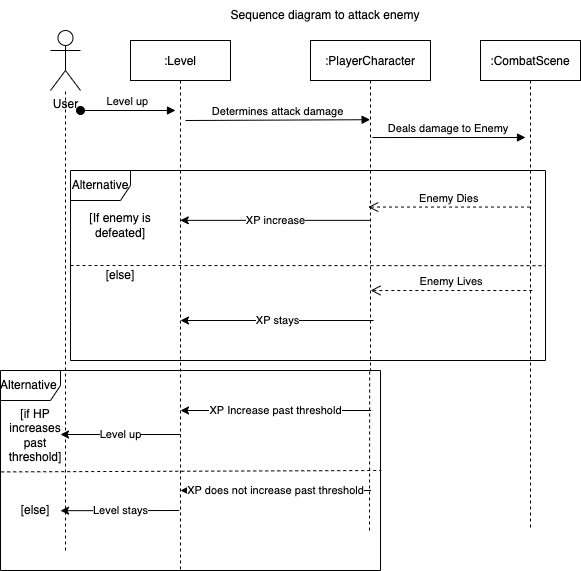

The diagram above was exported from draw.io. Its source (the exported page's mxGraphModel, read from the mxfile embedded in the PNG):
<mxGraphModel dx="1491" dy="416" grid="1" gridSize="10" guides="1" tooltips="1" connect="1" arrows="1" fold="1" page="1" pageScale="1" pageWidth="850" pageHeight="1100" background="#ffffff" math="0" shadow="0">
  <root>
    <mxCell id="0" />
    <mxCell id="1" parent="0" />
    <mxCell id="3nuBFxr9cyL0pnOWT2aG-1" value=":Level" style="shape=umlLifeline;perimeter=lifelinePerimeter;container=1;collapsible=0;recursiveResize=0;rounded=0;shadow=0;strokeWidth=1;" parent="1" vertex="1">
      <mxGeometry x="120" y="80" width="100" height="530" as="geometry" />
    </mxCell>
    <mxCell id="3nuBFxr9cyL0pnOWT2aG-3" value="Level up" style="verticalAlign=bottom;startArrow=oval;endArrow=block;startSize=8;shadow=0;strokeWidth=1;" parent="3nuBFxr9cyL0pnOWT2aG-1" edge="1">
      <mxGeometry relative="1" as="geometry">
        <mxPoint x="-50" y="70" as="sourcePoint" />
        <mxPoint x="45" y="70" as="targetPoint" />
      </mxGeometry>
    </mxCell>
    <mxCell id="u5wDEsxc_JAaDCXlLXDY-16" value="[else]" style="text;html=1;strokeColor=none;fillColor=none;align=center;verticalAlign=middle;whiteSpace=wrap;rounded=0;" vertex="1" parent="3nuBFxr9cyL0pnOWT2aG-1">
      <mxGeometry x="-50" y="220" width="80" height="30" as="geometry" />
    </mxCell>
    <mxCell id="3nuBFxr9cyL0pnOWT2aG-5" value=":PlayerCharacter" style="shape=umlLifeline;perimeter=lifelinePerimeter;container=1;collapsible=0;recursiveResize=0;rounded=0;shadow=0;strokeWidth=1;" parent="1" vertex="1">
      <mxGeometry x="300" y="80" width="120" height="330" as="geometry" />
    </mxCell>
    <mxCell id="u5wDEsxc_JAaDCXlLXDY-14" value="XP stays" style="endArrow=classic;html=1;rounded=0;exitX=0.503;exitY=0.545;exitDx=0;exitDy=0;exitPerimeter=0;" edge="1" parent="3nuBFxr9cyL0pnOWT2aG-5">
      <mxGeometry width="50" height="50" relative="1" as="geometry">
        <mxPoint x="63.11500000000001" y="280" as="sourcePoint" />
        <mxPoint x="-130.00074074074075" y="280" as="targetPoint" />
      </mxGeometry>
    </mxCell>
    <mxCell id="u5wDEsxc_JAaDCXlLXDY-15" value="[If enemy is defeated]" style="text;html=1;strokeColor=none;fillColor=none;align=center;verticalAlign=middle;whiteSpace=wrap;rounded=0;" vertex="1" parent="3nuBFxr9cyL0pnOWT2aG-5">
      <mxGeometry x="-230" y="170" width="80" height="30" as="geometry" />
    </mxCell>
    <mxCell id="3nuBFxr9cyL0pnOWT2aG-7" value="Enemy Dies" style="verticalAlign=bottom;endArrow=open;dashed=1;endSize=8;shadow=0;strokeWidth=1;entryX=1.267;entryY=0.541;entryDx=0;entryDy=0;entryPerimeter=0;" parent="1" source="u5wDEsxc_JAaDCXlLXDY-3" edge="1">
      <mxGeometry relative="1" as="geometry">
        <mxPoint x="357.66999999999985" y="246.55999999999995" as="targetPoint" />
      </mxGeometry>
    </mxCell>
    <mxCell id="3nuBFxr9cyL0pnOWT2aG-8" value="Determines attack damage" style="verticalAlign=bottom;endArrow=block;entryX=0.497;entryY=0.24;shadow=0;strokeWidth=1;entryDx=0;entryDy=0;entryPerimeter=0;" parent="1" target="3nuBFxr9cyL0pnOWT2aG-5" edge="1">
      <mxGeometry relative="1" as="geometry">
        <mxPoint x="175" y="160.0000000000001" as="sourcePoint" />
        <mxPoint x="345" y="160.0000000000001" as="targetPoint" />
      </mxGeometry>
    </mxCell>
    <mxCell id="u5wDEsxc_JAaDCXlLXDY-1" value="User" style="shape=umlActor;verticalLabelPosition=bottom;verticalAlign=top;html=1;outlineConnect=0;" vertex="1" parent="1">
      <mxGeometry x="40" y="70" width="30" height="60" as="geometry" />
    </mxCell>
    <mxCell id="u5wDEsxc_JAaDCXlLXDY-2" value="Sequence diagram to attack enemy" style="text;html=1;strokeColor=none;fillColor=none;align=center;verticalAlign=middle;whiteSpace=wrap;rounded=0;" vertex="1" parent="1">
      <mxGeometry x="140" y="40" width="350" height="30" as="geometry" />
    </mxCell>
    <mxCell id="u5wDEsxc_JAaDCXlLXDY-3" value=":CombatScene" style="shape=umlLifeline;perimeter=lifelinePerimeter;container=1;collapsible=0;recursiveResize=0;rounded=0;shadow=0;strokeWidth=1;" vertex="1" parent="1">
      <mxGeometry x="470" y="80" width="100" height="490" as="geometry" />
    </mxCell>
    <mxCell id="u5wDEsxc_JAaDCXlLXDY-13" value="Enemy Lives" style="verticalAlign=bottom;endArrow=open;dashed=1;endSize=8;shadow=0;strokeWidth=1;entryX=1.267;entryY=0.541;entryDx=0;entryDy=0;entryPerimeter=0;" edge="1" parent="u5wDEsxc_JAaDCXlLXDY-3">
      <mxGeometry relative="1" as="geometry">
        <mxPoint x="-110.00000000000017" y="249.99999999999994" as="targetPoint" />
        <mxPoint x="51.83000000000004" y="249.99999999999994" as="sourcePoint" />
      </mxGeometry>
    </mxCell>
    <mxCell id="u5wDEsxc_JAaDCXlLXDY-5" value="" style="endArrow=none;dashed=1;html=1;rounded=0;" edge="1" parent="1" target="u5wDEsxc_JAaDCXlLXDY-1">
      <mxGeometry width="50" height="50" relative="1" as="geometry">
        <mxPoint x="55" y="590" as="sourcePoint" />
        <mxPoint x="370" y="220" as="targetPoint" />
      </mxGeometry>
    </mxCell>
    <mxCell id="u5wDEsxc_JAaDCXlLXDY-6" value="Deals damage to Enemy" style="verticalAlign=bottom;endArrow=block;shadow=0;strokeWidth=1;exitX=0.515;exitY=0.294;exitDx=0;exitDy=0;exitPerimeter=0;" edge="1" parent="1" source="3nuBFxr9cyL0pnOWT2aG-5">
      <mxGeometry relative="1" as="geometry">
        <mxPoint x="370" y="180" as="sourcePoint" />
        <mxPoint x="515" y="177" as="targetPoint" />
      </mxGeometry>
    </mxCell>
    <mxCell id="u5wDEsxc_JAaDCXlLXDY-12" value="XP increase" style="endArrow=classic;html=1;rounded=0;exitX=0.503;exitY=0.545;exitDx=0;exitDy=0;exitPerimeter=0;" edge="1" parent="1" source="3nuBFxr9cyL0pnOWT2aG-5" target="3nuBFxr9cyL0pnOWT2aG-1">
      <mxGeometry width="50" height="50" relative="1" as="geometry">
        <mxPoint x="320" y="260" as="sourcePoint" />
        <mxPoint x="370" y="210" as="targetPoint" />
      </mxGeometry>
    </mxCell>
    <mxCell id="u5wDEsxc_JAaDCXlLXDY-18" value="" style="endArrow=none;dashed=1;html=1;rounded=0;entryX=0.493;entryY=1;entryDx=0;entryDy=0;entryPerimeter=0;" edge="1" parent="1" target="3nuBFxr9cyL0pnOWT2aG-5">
      <mxGeometry width="50" height="50" relative="1" as="geometry">
        <mxPoint x="359" y="570" as="sourcePoint" />
        <mxPoint x="370" y="380" as="targetPoint" />
      </mxGeometry>
    </mxCell>
    <mxCell id="u5wDEsxc_JAaDCXlLXDY-21" value="XP Increase past threshold" style="endArrow=classic;html=1;rounded=0;exitX=0.503;exitY=0.545;exitDx=0;exitDy=0;exitPerimeter=0;" edge="1" parent="1">
      <mxGeometry width="50" height="50" relative="1" as="geometry">
        <mxPoint x="360.60000000000014" y="450" as="sourcePoint" />
        <mxPoint x="169.99925925925925" y="450" as="targetPoint" />
      </mxGeometry>
    </mxCell>
    <mxCell id="u5wDEsxc_JAaDCXlLXDY-22" value="Level up" style="endArrow=classic;html=1;rounded=0;" edge="1" parent="1">
      <mxGeometry width="50" height="50" relative="1" as="geometry">
        <mxPoint x="170" y="474" as="sourcePoint" />
        <mxPoint x="50" y="474" as="targetPoint" />
      </mxGeometry>
    </mxCell>
    <mxCell id="u5wDEsxc_JAaDCXlLXDY-24" value="XP does not increase past threshold" style="endArrow=classic;html=1;rounded=0;exitX=0.503;exitY=0.545;exitDx=0;exitDy=0;exitPerimeter=0;" edge="1" parent="1">
      <mxGeometry width="50" height="50" relative="1" as="geometry">
        <mxPoint x="360.60000000000014" y="530" as="sourcePoint" />
        <mxPoint x="169.99925925925925" y="530" as="targetPoint" />
      </mxGeometry>
    </mxCell>
    <mxCell id="u5wDEsxc_JAaDCXlLXDY-25" value="Level stays" style="endArrow=classic;html=1;rounded=0;exitX=0.488;exitY=0.895;exitDx=0;exitDy=0;exitPerimeter=0;" edge="1" parent="1">
      <mxGeometry width="50" height="50" relative="1" as="geometry">
        <mxPoint x="168.80000000000007" y="550" as="sourcePoint" />
        <mxPoint x="50" y="550.1999999999999" as="targetPoint" />
      </mxGeometry>
    </mxCell>
    <mxCell id="u5wDEsxc_JAaDCXlLXDY-23" value="Alternative&amp;nbsp;" style="shape=umlFrame;whiteSpace=wrap;html=1;" vertex="1" parent="1">
      <mxGeometry x="-10" y="410" width="380" height="200" as="geometry" />
    </mxCell>
    <mxCell id="u5wDEsxc_JAaDCXlLXDY-27" value="" style="endArrow=none;dashed=1;html=1;rounded=0;exitX=0.002;exitY=0.507;exitDx=0;exitDy=0;exitPerimeter=0;entryX=1.002;entryY=0.5;entryDx=0;entryDy=0;entryPerimeter=0;" edge="1" parent="1" source="u5wDEsxc_JAaDCXlLXDY-23" target="u5wDEsxc_JAaDCXlLXDY-23">
      <mxGeometry width="50" height="50" relative="1" as="geometry">
        <mxPoint x="310" y="640" as="sourcePoint" />
        <mxPoint x="360" y="590" as="targetPoint" />
      </mxGeometry>
    </mxCell>
    <mxCell id="u5wDEsxc_JAaDCXlLXDY-28" value="[if HP increases past threshold]" style="text;html=1;strokeColor=none;fillColor=none;align=center;verticalAlign=middle;whiteSpace=wrap;rounded=0;" vertex="1" parent="1">
      <mxGeometry y="460" width="50" height="30" as="geometry" />
    </mxCell>
    <mxCell id="u5wDEsxc_JAaDCXlLXDY-29" value="[else]" style="text;html=1;strokeColor=none;fillColor=none;align=center;verticalAlign=middle;whiteSpace=wrap;rounded=0;" vertex="1" parent="1">
      <mxGeometry y="535" width="50" height="30" as="geometry" />
    </mxCell>
    <mxCell id="u5wDEsxc_JAaDCXlLXDY-9" value="Alternative" style="shape=umlFrame;whiteSpace=wrap;html=1;" vertex="1" parent="1">
      <mxGeometry x="60" y="210" width="475" height="190" as="geometry" />
    </mxCell>
    <mxCell id="u5wDEsxc_JAaDCXlLXDY-11" value="" style="endArrow=none;dashed=1;html=1;rounded=0;exitX=0;exitY=0.5;exitDx=0;exitDy=0;exitPerimeter=0;entryX=0.999;entryY=0.501;entryDx=0;entryDy=0;entryPerimeter=0;" edge="1" parent="1" source="u5wDEsxc_JAaDCXlLXDY-9" target="u5wDEsxc_JAaDCXlLXDY-9">
      <mxGeometry width="50" height="50" relative="1" as="geometry">
        <mxPoint x="320" y="260" as="sourcePoint" />
        <mxPoint x="370" y="210" as="targetPoint" />
      </mxGeometry>
    </mxCell>
  </root>
</mxGraphModel>